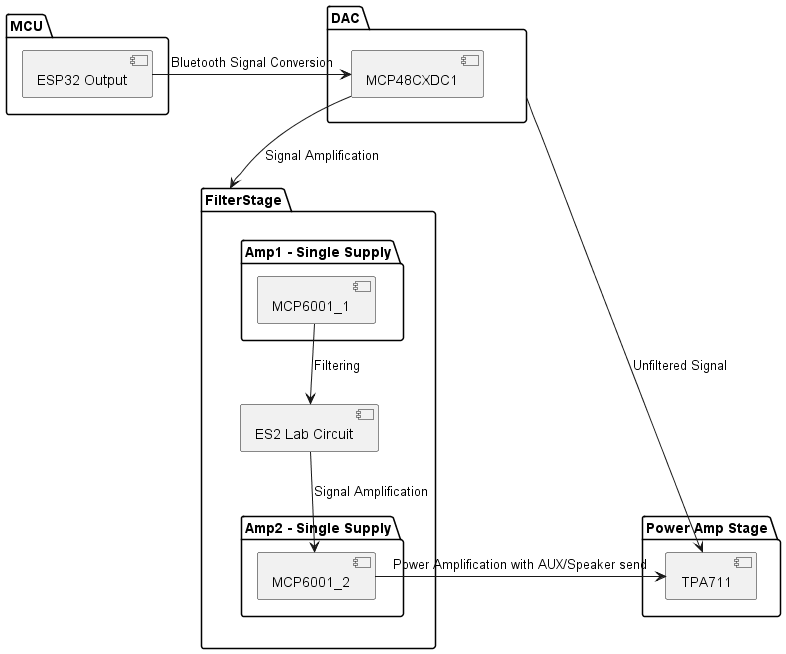

The diagram above was rendered by PlantUML. Its source (embedded in the PNG):
@startuml

package "MCU" {
  [ESP32 Output] 
}

package "DAC" {
  [MCP48CXDC1] 
}

package "FilterStage" {
    package "Amp1 - Single Supply" {
    [MCP6001_1] 
  }

  [ES2 Lab Circuit] 

    package "Amp2 - Single Supply" {
    [MCP6001_2] 
  }
}

package "Power Amp Stage" {
  [TPA711] 
}

[ESP32 Output]  -right->   [MCP48CXDC1]: Bluetooth Signal Conversion 
[MCP48CXDC1]    -->         [FilterStage]: Signal Amplification
[MCP6001_1]     -->   [ES2 Lab Circuit]: Filtering 
[ES2 Lab Circuit]   -->   [MCP6001_2]: Signal Amplification
[MCP6001_2]     -right->   [TPA711]: Power Amplification with AUX/Speaker send
[DAC] -right-> [TPA711]: Unfiltered Signal 

@enduml